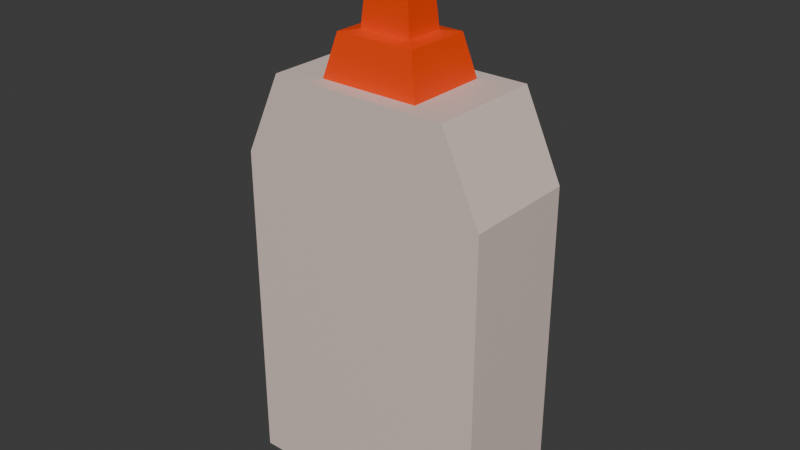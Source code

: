 # Source: glue.blend  (saved by Blender 5.1.29; exported with 4.5.12 LTS)
import bpy
from mathutils import Matrix  # noqa: F401  (used for matrix-valued properties, if any)

bpy.ops.wm.read_factory_settings(use_empty=True)
scene = bpy.context.scene
scene.name = 'Scene'

# ---- collections
col_collection = bpy.data.collections.new('Collection'); scene.collection.children.link(col_collection)

# ---- images (referenced by path relative to the original .blend; pixels are not part of the script)
import os
ASSET_DIR = os.environ.get("B2B_ASSET_DIR", "")  # directory of the original .blend (textures are referenced by path, not embedded)
HERE = os.path.dirname(os.path.abspath(__file__))  # packed textures are extracted next to this script under _unpacked/

def load_image(name, relpath, width, height, colorspace="sRGB"):
    """Load a texture the original file referenced (path relative to the .blend, or extracted next to this script)."""
    p = next((c for c in (os.path.join(HERE, relpath), os.path.join(ASSET_DIR, relpath)) if relpath and os.path.exists(c)), "")
    if p:
        img = bpy.data.images.load(p, check_existing=True)
        img.name = name
    else:  # same state as the original file: an image datablock whose file is absent (Cycles renders it pink)
        img = bpy.data.images.new(name, width, height)
        img.source = "FILE"
        img.filepath = "//" + (relpath or name)
    img.colorspace_settings.name = colorspace
    return img
img_worm_palette_png_001 = load_image('WORM-Palette.png.001', '_unpacked/WORM-Palette.52f920b4.png', 96, 96, 'sRGB')

# ---- materials (node trees are filled in below, after node groups)
mat_worm_001 = bpy.data.materials.new('WORM.001')
mat_worm_001.use_backface_culling_lightprobe_volume = False
mat_worm_001.use_transparent_shadow = False

# ---- material node trees
mat_worm_001.use_nodes = True; mat_worm_001.node_tree.nodes.clear()
_N = mat_worm_001.node_tree.nodes; _L = mat_worm_001.node_tree.links
n0 = _N.new('ShaderNodeBsdfPrincipled'); n0.name = 'Principled BSDF'; n0.location = (10, 300)
n0.distribution = 'GGX'
n0.subsurface_method = 'RANDOM_WALK_SKIN'
n0.inputs[3].default_value = 1.45
n0.inputs[27].default_value = (0.0, 0.0, 0.0, 1.0)
n0.inputs[28].default_value = 1.0
n1 = _N.new('ShaderNodeOutputMaterial'); n1.name = 'Material Output'; n1.location = (300, 300)
n2 = _N.new('ShaderNodeTexImage'); n2.name = 'Image Texture'; n2.location = (-393, 125)
n2.image = img_worm_palette_png_001
n2.interpolation = 'Closest'
_L.new(n0.outputs[0], n1.inputs[0])
_L.new(n2.outputs[0], n0.inputs[0])
n1.is_active_output = True

# ---- world
world_world = bpy.data.worlds.new('World'); scene.world = world_world
world_world.use_nodes = True; world_world.node_tree.nodes.clear()
_N = world_world.node_tree.nodes; _L = world_world.node_tree.links
n0 = _N.new('ShaderNodeOutputWorld'); n0.name = 'World Output'; n0.location = (200, 100)
n1 = _N.new('ShaderNodeBackground'); n1.name = 'Background'; n1.location = (-200, 100)
n1.inputs[0].default_value = (0.05088, 0.05088, 0.05088, 1.0)
_L.new(n1.outputs[0], n0.inputs[0])
n0.is_active_output = True
world_world.color = (0.05088, 0.05088, 0.05088)
world_world.sun_shadow_jitter_overblur = 0.0

# ---- meshes
me_glue_lod_1 = bpy.data.meshes.new('Glue-LOD-1')
me_glue_lod_1.from_pydata([(-0.07744, -0.035, 0.0), (-0.07744, -0.035, 0.2), (-0.07744, 0.035, 0.0), (-0.07744, 0.035, 0.2), (0.07744, -0.035, 0.0), (0.07744, -0.035, 0.2), (0.07744, 0.035, 0.0), (0.07744, 0.035, 0.2), (-0.03024, -0.0252, 0.25), (-0.03024, 0.0252, 0.25), (0.03024, 0.0252, 0.25), (0.03024, -0.0252, 0.25), (-0.05421, -0.035, 0.25), (-0.05421, 0.035, 0.25), (0.05421, 0.035, 0.25), (0.05421, -0.035, 0.25), (-0.01566, -0.01204, 0.2762), (-0.01566, 0.01204, 0.2762), (0.01566, 0.01204, 0.2762), (0.01566, -0.01204, 0.2762), (-0.02419, -0.02016, 0.275), (-0.02419, 0.02016, 0.275), (0.02419, 0.02016, 0.275), (0.02419, -0.02016, 0.275), (-0.01067, -0.008006, 0.332), (-0.01067, 0.008006, 0.332), (0.01067, 0.008006, 0.332), (0.01067, -0.008006, 0.332)], [], [(0, 1, 3, 2), (2, 3, 7, 6), (6, 7, 5, 4), (4, 5, 1, 0), (2, 6, 4, 0), (5, 7, 14, 15), (9, 8, 20, 21), (3, 1, 12, 13), (1, 5, 15, 12), (7, 3, 13, 14), (8, 9, 13, 12), (9, 10, 14, 13), (10, 11, 15, 14), (11, 8, 12, 15), (19, 18, 26, 27), (8, 11, 23, 20), (10, 9, 21, 22), (11, 10, 22, 23), (16, 17, 21, 20), (17, 18, 22, 21), (18, 19, 23, 22), (19, 16, 20, 23), (26, 25, 24, 27), (17, 16, 24, 25), (16, 19, 27, 24), (18, 17, 25, 26)])
_uv = me_glue_lod_1.uv_layers.new(name='UVMap')
_uv.uv.foreach_set('vector', [0.05092, 0.8996, 0.05092, 0.9152, 0.04544, 0.9152, 0.04544, 0.8996, 0.02786, 0.896, 0.01222, 0.896, 0.01222, 0.8839, 0.02786, 0.8839, 0.04544, 0.8996, 0.04544, 0.9152, 0.03997, 0.9152, 0.03997, 0.8996, 0.02786, 0.9152, 0.02786, 0.8996, 0.03997, 0.8996, 0.03997, 0.9152, 0.02317, 0.9082, 0.02317, 0.9203, 0.0177, 0.9203, 0.0177, 0.9082, 0.03217, 0.9207, 0.03217, 0.9152, 0.03648, 0.9152, 0.03648, 0.9207, 0.237, 0.2454, 0.237, 0.2461, 0.2367, 0.246, 0.2367, 0.2455, 0.0451, 0.9152, 0.0451, 0.9207, 0.04079, 0.9207, 0.04079, 0.9152, 0.05483, 0.896, 0.05483, 0.9082, 0.05092, 0.9063, 0.05092, 0.8979, 0.05483, 0.8839, 0.05483, 0.896, 0.05092, 0.8942, 0.05092, 0.8857, 0.02708, 0.921, 0.02708, 0.925, 0.0252, 0.9257, 0.0252, 0.9203, 0.05015, 0.9218, 0.05015, 0.9171, 0.05092, 0.9152, 0.05092, 0.9237, 0.02034, 0.921, 0.02034, 0.925, 0.01847, 0.9257, 0.01847, 0.9203, 0.05483, 0.8905, 0.05483, 0.8858, 0.05559, 0.8839, 0.05559, 0.8924, 0.2359, 0.2454, 0.2359, 0.2457, 0.2351, 0.2457, 0.2351, 0.2455, 0.2384, 0.2453, 0.2384, 0.2462, 0.238, 0.2461, 0.238, 0.2454, 0.2351, 0.2454, 0.2351, 0.2462, 0.2348, 0.2461, 0.2348, 0.2455, 0.2362, 0.2457, 0.2362, 0.2464, 0.2359, 0.2464, 0.2359, 0.2458, 0.2378, 0.2456, 0.2378, 0.2452, 0.2379, 0.2451, 0.2379, 0.2457, 0.2384, 0.2459, 0.2384, 0.2455, 0.2385, 0.2453, 0.2385, 0.246, 0.2318, 0.2462, 0.2318, 0.2459, 0.2319, 0.2458, 0.2319, 0.2463, 0.2378, 0.245, 0.2378, 0.2446, 0.2379, 0.2445, 0.2379, 0.2451, 0.2378, 0.2462, 0.2378, 0.2459, 0.238, 0.2459, 0.238, 0.2462, 0.2351, 0.2461, 0.2351, 0.2457, 0.2359, 0.2458, 0.2359, 0.246, 0.2321, 0.2453, 0.2321, 0.2458, 0.2313, 0.2457, 0.2313, 0.2454, 0.2378, 0.2449, 0.2378, 0.2453, 0.237, 0.2452, 0.237, 0.245])
me_glue_lod_1.materials.append(mat_worm_001)
me_glue_lod_1.update()

# ---- objects
ob_glue_lod_1 = bpy.data.objects.new('Glue-LOD-1', me_glue_lod_1)

# ---- transforms, parenting, visibility, modifiers, constraints
ob_glue_lod_1.location = (0.0, 0.0, 0.0)

# ---- collection membership
col_collection.objects.link(ob_glue_lod_1)

# ---- scene / render settings (as saved in the file)
scene.frame_start = 1; scene.frame_end = 250; scene.frame_set(1)
scene.render.engine = 'BLENDER_EEVEE_NEXT'
scene.render.bake_bias = 0.0
scene.render.bake_samples = 0
scene.cycles.sampling_pattern = 'TABULATED_SOBOL'
scene.eevee.use_volume_custom_range = False
bpy.context.view_layer.update()

# ---- added for rendering (the .blend has no active camera and no usable light): camera, sun
cam_auto = bpy.data.cameras.new('AutoCamera')
cam_auto.lens = 50.0
cam_auto.sensor_width = 36.0
cam_auto.clip_end = 1000.0
ob_auto_camera = bpy.data.objects.new('AutoCamera', cam_auto)
scene.collection.objects.link(ob_auto_camera)
ob_auto_camera.location = (0.345058, -0.41407, 0.442029)
ob_auto_camera.rotation_euler = (1.09748, -7.21219e-08, 0.694738)
scene.camera = ob_auto_camera
light_auto_sun = bpy.data.lights.new('AutoSun', 'SUN')
light_auto_sun.energy = 3.0
light_auto_sun.angle = 0.0523599
ob_auto_sun = bpy.data.objects.new('AutoSun', light_auto_sun)
scene.collection.objects.link(ob_auto_sun)
ob_auto_sun.rotation_euler = (0.872665, 0.174533, 0.523599)
bpy.context.view_layer.update()
